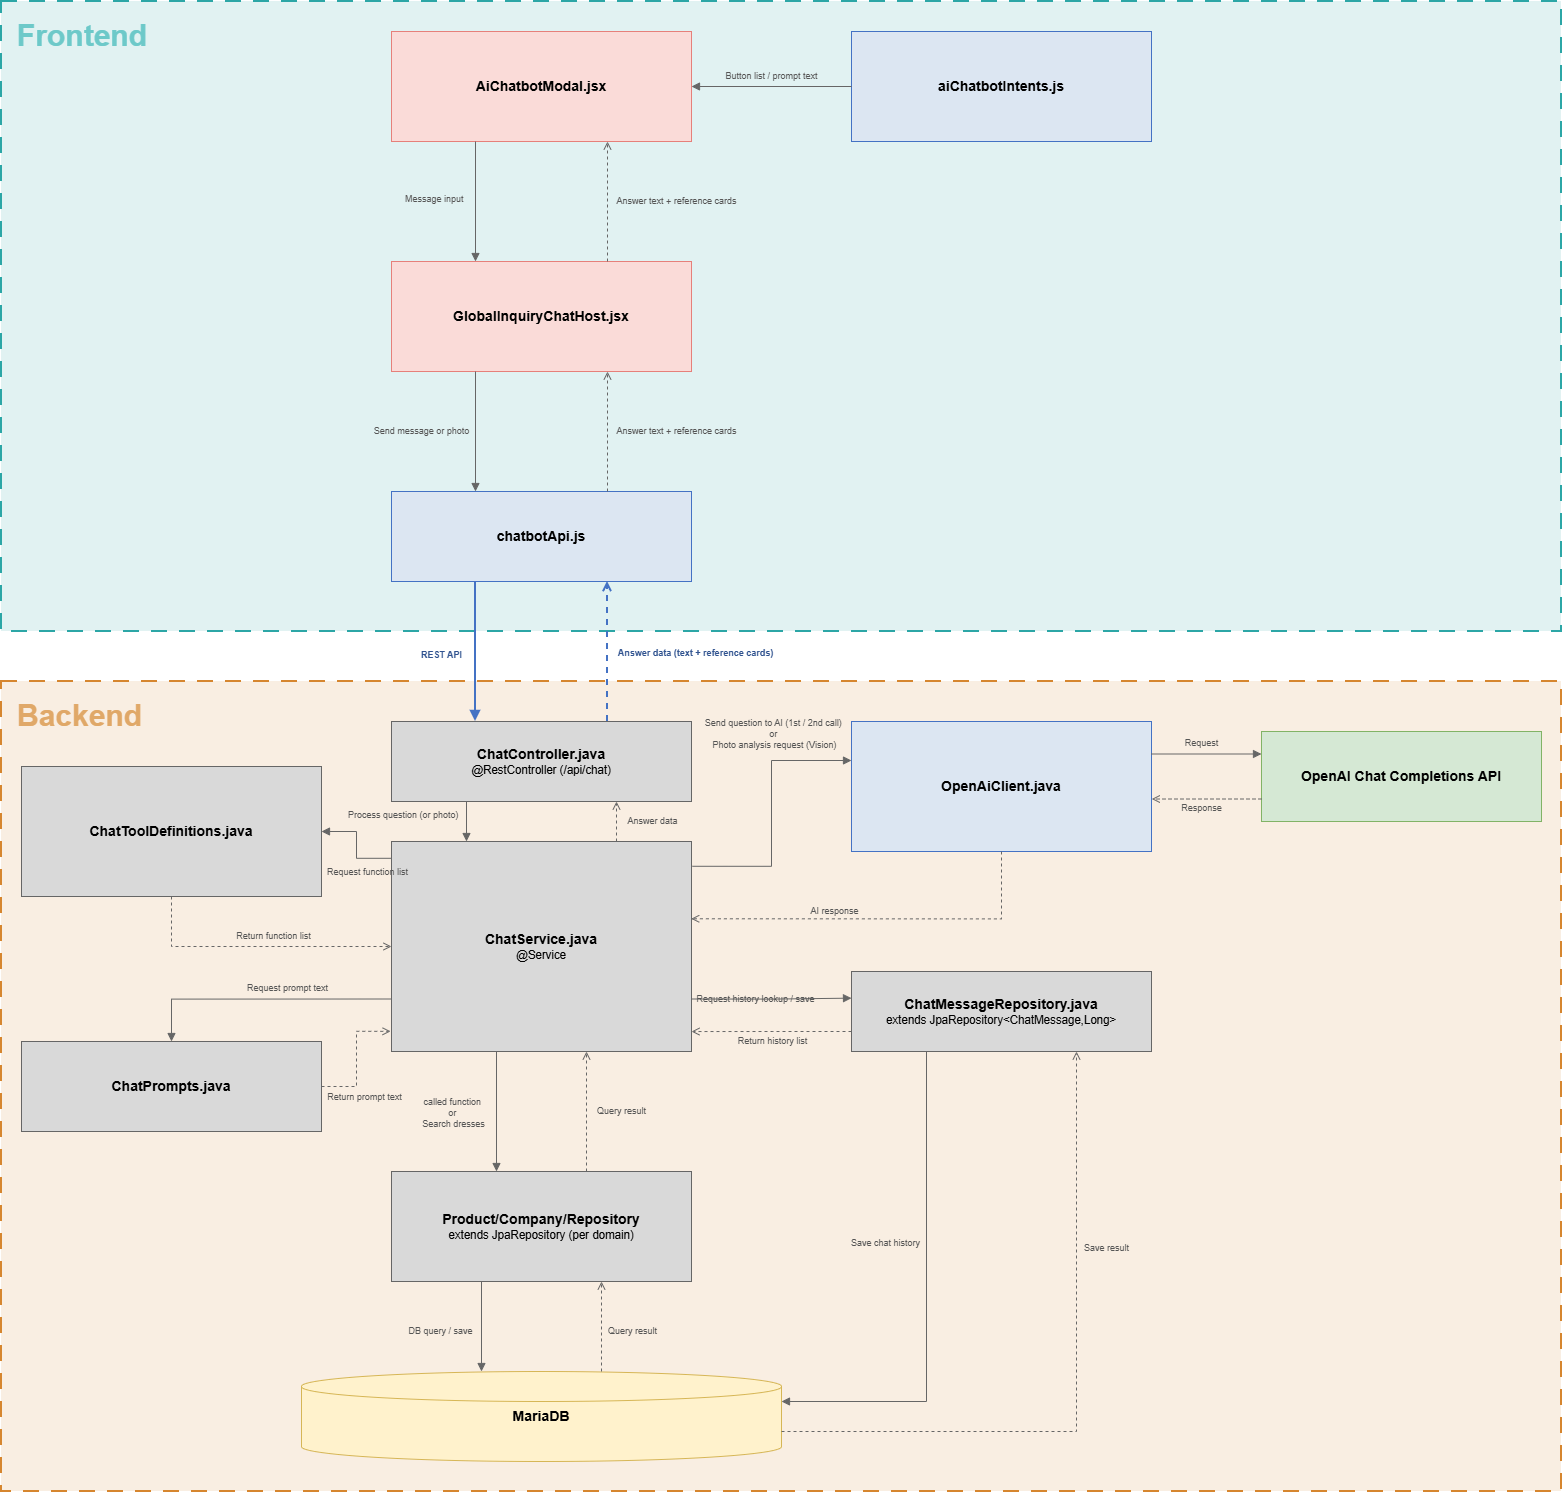

The diagram above was exported from draw.io. Its source (the exported page's mxGraphModel, read from the mxfile embedded in the PNG):
<mxGraphModel dx="2828" dy="1570" grid="0" gridSize="10" guides="1" tooltips="1" connect="1" arrows="1" fold="1" page="1" pageScale="1" pageWidth="1700" pageHeight="1600" math="0" shadow="0">
  <root>
    <mxCell id="0" />
    <mxCell id="1" parent="0" />
    <mxCell id="zone_fe" parent="1" style="rounded=0;dashed=1;dashPattern=8 6;fillColor=#2CA6A6;fillOpacity=14;strokeColor=#2CA6A6;strokeWidth=2;verticalAlign=top;align=left;spacingLeft=14;spacingTop=10;fontSize=16;fontStyle=1;fontColor=#6DC9C9;html=1;movable=0;resizable=0;rotatable=0;deletable=0;editable=0;locked=1;connectable=0;" value="&lt;font style=&quot;font-size: 30px;&quot;&gt;Frontend&lt;/font&gt;" vertex="1">
      <mxGeometry height="630" width="1560" x="70" y="55" as="geometry" />
    </mxCell>
    <mxCell id="zone_be" parent="1" style="rounded=0;dashed=1;dashPattern=8 6;fillColor=#D6862F;fillOpacity=14;strokeColor=#D6862F;strokeWidth=2;verticalAlign=top;align=left;spacingLeft=14;spacingTop=10;fontSize=16;fontStyle=1;fontColor=#E0A868;html=1;movable=0;resizable=0;rotatable=0;deletable=0;editable=0;locked=1;connectable=0;" value="&lt;font style=&quot;font-size: 30px;&quot;&gt;Backend&lt;/font&gt;" vertex="1">
      <mxGeometry height="810" width="1560" x="70" y="735" as="geometry" />
    </mxCell>
    <mxCell id="AiChatbotModal" parent="1" style="rounded=0;whiteSpace=wrap;html=1;fillColor=#FADBD8;strokeColor=#E6807A;align=center;verticalAlign=middle;spacingLeft=10;spacingRight=10;fontSize=12;" value="&lt;b style=&quot;font-size:14px&quot;&gt;AiChatbotModal.jsx&lt;/b&gt;" vertex="1">
      <mxGeometry height="110" width="300" x="460" y="85" as="geometry" />
    </mxCell>
    <mxCell id="aiChatbotIntents" parent="1" style="rounded=0;whiteSpace=wrap;html=1;fillColor=#DCE6F2;strokeColor=#4472C4;align=center;verticalAlign=middle;spacingLeft=10;spacingRight=10;fontSize=12;" value="&lt;b style=&quot;font-size:14px&quot;&gt;aiChatbotIntents.js&lt;/b&gt;" vertex="1">
      <mxGeometry height="110" width="300" x="920" y="85" as="geometry" />
    </mxCell>
    <mxCell id="GlobalInquiryChatHost" parent="1" style="rounded=0;whiteSpace=wrap;html=1;fillColor=#FADBD8;strokeColor=#E6807A;align=center;verticalAlign=middle;spacingLeft=10;spacingRight=10;fontSize=12;" value="&lt;b style=&quot;font-size:14px&quot;&gt;GlobalInquiryChatHost.jsx&lt;/b&gt;" vertex="1">
      <mxGeometry height="110" width="300" x="460" y="315" as="geometry" />
    </mxCell>
    <mxCell id="chatbotApi" parent="1" style="rounded=0;whiteSpace=wrap;html=1;fillColor=#DCE6F2;strokeColor=#4472C4;align=center;verticalAlign=middle;spacingLeft=10;spacingRight=10;fontSize=12;" value="&lt;b style=&quot;font-size:14px&quot;&gt;chatbotApi.js&lt;/b&gt;" vertex="1">
      <mxGeometry height="90" width="300" x="460" y="545" as="geometry" />
    </mxCell>
    <mxCell id="ChatController" parent="1" style="rounded=0;whiteSpace=wrap;html=1;fillColor=#D9D9D9;strokeColor=#666666;align=center;verticalAlign=middle;spacingLeft=10;spacingRight=10;fontSize=12;" value="&lt;b style=&quot;font-size:14px&quot;&gt;ChatController.java&lt;/b&gt;&lt;br&gt;&lt;font style=&quot;font-size:11.5px&quot;&gt;@RestController (/api/chat)&lt;/font&gt;" vertex="1">
      <mxGeometry height="80" width="300" x="460" y="775" as="geometry" />
    </mxCell>
    <mxCell id="ChatService" parent="1" style="rounded=0;whiteSpace=wrap;html=1;fillColor=#D9D9D9;strokeColor=#666666;align=center;verticalAlign=middle;spacingLeft=10;spacingRight=10;fontSize=12;" value="&lt;b style=&quot;font-size:14px&quot;&gt;ChatService.java&lt;/b&gt;&lt;br&gt;&lt;font style=&quot;font-size:11.5px&quot;&gt;@Service&lt;/font&gt;" vertex="1">
      <mxGeometry height="210" width="300" x="460" y="895" as="geometry" />
    </mxCell>
    <mxCell id="ChatToolDefinitions" parent="1" style="rounded=0;whiteSpace=wrap;html=1;fillColor=#D9D9D9;strokeColor=#666666;align=center;verticalAlign=middle;spacingLeft=10;spacingRight=10;fontSize=12;" value="&lt;b style=&quot;font-size:14px&quot;&gt;ChatToolDefinitions.java&lt;/b&gt;" vertex="1">
      <mxGeometry height="130" width="300" x="90" y="820" as="geometry" />
    </mxCell>
    <mxCell id="ChatPrompts" parent="1" style="rounded=0;whiteSpace=wrap;html=1;fillColor=#D9D9D9;strokeColor=#666666;align=center;verticalAlign=middle;spacingLeft=10;spacingRight=10;fontSize=12;" value="&lt;b style=&quot;font-size:14px&quot;&gt;ChatPrompts.java&lt;/b&gt;" vertex="1">
      <mxGeometry height="90" width="300" x="90" y="1095" as="geometry" />
    </mxCell>
    <mxCell id="DomainRepositories" parent="1" style="rounded=0;whiteSpace=wrap;html=1;fillColor=#D9D9D9;strokeColor=#666666;align=center;verticalAlign=middle;spacingLeft=10;spacingRight=10;fontSize=12;" value="&lt;b style=&quot;font-size:14px&quot;&gt;Product/Company/Repository&lt;/b&gt;&lt;br&gt;&lt;font style=&quot;font-size:11.5px&quot;&gt;extends JpaRepository (per domain)&lt;/font&gt;" vertex="1">
      <mxGeometry height="110" width="300" x="460" y="1225" as="geometry" />
    </mxCell>
    <mxCell id="ChatMessageRepository" parent="1" style="rounded=0;whiteSpace=wrap;html=1;fillColor=#D9D9D9;strokeColor=#666666;align=center;verticalAlign=middle;spacingLeft=10;spacingRight=10;fontSize=12;" value="&lt;b style=&quot;font-size:14px&quot;&gt;ChatMessageRepository.java&lt;/b&gt;&lt;br&gt;&lt;font style=&quot;font-size:11.5px&quot;&gt;extends JpaRepository&amp;lt;ChatMessage,Long&amp;gt;&lt;/font&gt;" vertex="1">
      <mxGeometry height="80" width="300" x="920" y="1025" as="geometry" />
    </mxCell>
    <mxCell id="OpenAiClient" parent="1" style="rounded=0;whiteSpace=wrap;html=1;fillColor=#DCE6F2;strokeColor=#4472C4;align=center;verticalAlign=middle;spacingLeft=10;spacingRight=10;fontSize=12;" value="&lt;b style=&quot;font-size:14px&quot;&gt;OpenAiClient.java&lt;/b&gt;" vertex="1">
      <mxGeometry height="130" width="300" x="920" y="775" as="geometry" />
    </mxCell>
    <mxCell id="OpenAiExternal" parent="1" style="rounded=0;whiteSpace=wrap;html=1;fillColor=#D5E8D4;strokeColor=#82B366;align=center;verticalAlign=middle;spacingLeft=10;spacingRight=10;fontSize=12;" value="&lt;b style=&quot;font-size:14px&quot;&gt;OpenAI Chat Completions API&lt;/b&gt;" vertex="1">
      <mxGeometry height="90" width="280" x="1330" y="785" as="geometry" />
    </mxCell>
    <mxCell id="DB" parent="1" style="shape=cylinder3;whiteSpace=wrap;html=1;fillColor=#FFF2CC;strokeColor=#D6B656;fontSize=13;align=center;" value="&lt;b style=&quot;font-size:14px&quot;&gt;MariaDB&lt;/b&gt;" vertex="1">
      <mxGeometry height="90" width="480" x="370" y="1425" as="geometry" />
    </mxCell>
    <mxCell id="e0" edge="1" parent="1" source="AiChatbotModal" style="endArrow=block;endFill=1;html=1;strokeColor=#666666;fontColor=#555555;edgeStyle=orthogonalEdgeStyle;rounded=0;jettySize=8;exitX=0.28;exitY=1;exitDx=0;exitDy=0;entryX=0.28;entryY=0;entryDx=0;entryDy=0;fontSize=9;labelBackgroundColor=none;" target="GlobalInquiryChatHost" value="Message input&amp;nbsp;">
      <mxGeometry relative="1" x="-0.0172" y="-40" as="geometry">
        <mxPoint as="offset" />
      </mxGeometry>
    </mxCell>
    <mxCell id="e1" edge="1" parent="1" source="GlobalInquiryChatHost" style="endArrow=open;endFill=1;dashed=1;html=1;strokeColor=#666666;fontColor=#555555;edgeStyle=orthogonalEdgeStyle;rounded=0;jettySize=8;exitX=0.72;exitY=0;exitDx=0;exitDy=0;entryX=0.72;entryY=1;entryDx=0;entryDy=0;fontSize=9;labelBackgroundColor=none;" target="AiChatbotModal" value="Answer text + reference cards">
      <mxGeometry relative="1" x="0.0085" y="-69" as="geometry">
        <mxPoint as="offset" />
      </mxGeometry>
    </mxCell>
    <mxCell id="e2" edge="1" parent="1" source="GlobalInquiryChatHost" style="endArrow=block;endFill=1;html=1;strokeColor=#666666;fontColor=#555555;edgeStyle=orthogonalEdgeStyle;rounded=0;jettySize=8;exitX=0.28;exitY=1;exitDx=0;exitDy=0;entryX=0.28;entryY=0;entryDx=0;entryDy=0;fontSize=9;labelBackgroundColor=none;" target="chatbotApi" value="Send message or photo">
      <mxGeometry relative="1" y="-54" as="geometry">
        <mxPoint as="offset" />
      </mxGeometry>
    </mxCell>
    <mxCell id="e3" edge="1" parent="1" source="chatbotApi" style="endArrow=open;endFill=1;dashed=1;html=1;strokeColor=#666666;fontColor=#555555;edgeStyle=orthogonalEdgeStyle;rounded=0;jettySize=8;exitX=0.72;exitY=0;exitDx=0;exitDy=0;entryX=0.72;entryY=1;entryDx=0;entryDy=0;fontSize=9;labelBackgroundColor=none;" target="GlobalInquiryChatHost" value="Answer text + reference cards">
      <mxGeometry relative="1" x="-0.0128" y="-69" as="geometry">
        <mxPoint as="offset" />
      </mxGeometry>
    </mxCell>
    <mxCell id="e4" edge="1" parent="1" source="chatbotApi" style="endArrow=block;endFill=1;html=1;strokeColor=#4472C4;fontColor=#2F528F;strokeWidth=2;fontStyle=1;edgeStyle=orthogonalEdgeStyle;rounded=0;jettySize=8;exitX=0.28;exitY=1;exitDx=0;exitDy=0;entryX=0.28;entryY=0;entryDx=0;entryDy=0;fontSize=9;labelBackgroundColor=none;" target="ChatController" value="REST API">
      <mxGeometry relative="1" x="0.055" y="-34" as="geometry">
        <mxPoint as="offset" />
      </mxGeometry>
    </mxCell>
    <mxCell id="e5" edge="1" parent="1" source="ChatController" style="endArrow=open;endFill=1;dashed=1;html=1;strokeColor=#4472C4;fontColor=#2F528F;strokeWidth=2;fontStyle=1;edgeStyle=orthogonalEdgeStyle;rounded=0;jettySize=8;exitX=0.72;exitY=0;exitDx=0;exitDy=0;entryX=0.72;entryY=1;entryDx=0;entryDy=0;fontSize=9;labelBackgroundColor=none;" target="chatbotApi" value="Answer data (text + reference cards)">
      <mxGeometry relative="1" x="-0.0403" y="-88" as="geometry">
        <mxPoint as="offset" />
      </mxGeometry>
    </mxCell>
    <mxCell id="e6" edge="1" parent="1" source="ChatController" style="endArrow=block;endFill=1;html=1;strokeColor=#666666;fontColor=#555555;edgeStyle=orthogonalEdgeStyle;rounded=0;jettySize=8;exitX=0.25;exitY=1;exitDx=0;exitDy=0;fontSize=9;labelBackgroundColor=none;entryX=0.25;entryY=0;entryDx=0;entryDy=0;" target="ChatService" value="Process question (or photo)&amp;nbsp;">
      <mxGeometry relative="1" x="-0.3165" y="-62" as="geometry">
        <mxPoint as="offset" />
        <mxPoint x="550" y="885" as="targetPoint" />
      </mxGeometry>
    </mxCell>
    <mxCell id="e7" edge="1" parent="1" source="ChatService" style="endArrow=open;endFill=1;dashed=1;html=1;strokeColor=#666666;fontColor=#555555;edgeStyle=orthogonalEdgeStyle;rounded=0;jettySize=8;exitX=0.75;exitY=0;exitDx=0;exitDy=0;entryX=0.75;entryY=1;entryDx=0;entryDy=0;fontSize=9;labelBackgroundColor=none;" target="ChatController" value="Answer data">
      <mxGeometry relative="1" x="-0.0165" y="-36" as="geometry">
        <mxPoint as="offset" />
      </mxGeometry>
    </mxCell>
    <mxCell id="e8a" edge="1" parent="1" source="ChatService" style="endArrow=block;endFill=1;html=1;strokeColor=#666666;fontColor=#555555;edgeStyle=orthogonalEdgeStyle;rounded=0;jettySize=8;exitX=0;exitY=0.08;exitDx=0;exitDy=0;entryX=1;entryY=0.5;entryDx=0;entryDy=0;fontSize=9;labelBackgroundColor=none;" target="ChatToolDefinitions" value="Request function list">
      <mxGeometry relative="1" x="-0.4876" y="14" as="geometry">
        <mxPoint as="offset" />
      </mxGeometry>
    </mxCell>
    <mxCell id="e8b" edge="1" parent="1" source="ChatToolDefinitions" style="endArrow=open;endFill=1;dashed=1;html=1;strokeColor=#666666;fontColor=#555555;edgeStyle=orthogonalEdgeStyle;rounded=0;jettySize=8;exitX=0.5;exitY=1;exitDx=0;exitDy=0;fontSize=9;labelBackgroundColor=none;entryX=0;entryY=0.5;entryDx=0;entryDy=0;" target="ChatService" value="Return function list">
      <mxGeometry relative="1" x="0.1321" y="11" as="geometry">
        <mxPoint y="1" as="offset" />
        <Array as="points">
          <mxPoint x="240" y="1000" />
        </Array>
        <mxPoint x="459.7" y="985.01" as="targetPoint" />
      </mxGeometry>
    </mxCell>
    <mxCell id="e9a" edge="1" parent="1" source="ChatService" style="endArrow=block;endFill=1;html=1;strokeColor=#666666;fontColor=#555555;edgeStyle=orthogonalEdgeStyle;rounded=0;jettySize=8;entryX=0.5;entryY=0;entryDx=0;entryDy=0;fontSize=9;labelBackgroundColor=none;exitX=0;exitY=0.75;exitDx=0;exitDy=0;" target="ChatPrompts" value="Request prompt text">
      <mxGeometry relative="1" x="-0.2025" y="-11" as="geometry">
        <mxPoint as="offset" />
        <mxPoint x="460" y="1038.01" as="sourcePoint" />
      </mxGeometry>
    </mxCell>
    <mxCell id="e9b" edge="1" parent="1" source="ChatPrompts" style="endArrow=open;endFill=1;dashed=1;html=1;strokeColor=#666666;fontColor=#555555;edgeStyle=orthogonalEdgeStyle;rounded=0;jettySize=8;exitX=1;exitY=0.5;exitDx=0;exitDy=0;entryX=-0.003;entryY=0.904;entryDx=0;entryDy=0;fontSize=9;labelBackgroundColor=none;entryPerimeter=0;" target="ChatService" value="Return prompt text">
      <mxGeometry relative="1" x="-0.4365" y="-15" as="geometry">
        <mxPoint x="-7" y="12" as="offset" />
      </mxGeometry>
    </mxCell>
    <mxCell id="e10a" edge="1" parent="1" source="ChatService" style="endArrow=block;endFill=1;html=1;strokeColor=#666666;fontColor=#555555;edgeStyle=orthogonalEdgeStyle;rounded=0;jettySize=8;exitX=1;exitY=0.75;exitDx=0;exitDy=0;entryX=0;entryY=0.333;entryDx=0;entryDy=0;fontSize=9;labelBackgroundColor=none;entryPerimeter=0;" target="ChatMessageRepository" value="Request history lookup / save">
      <mxGeometry relative="1" x="0.0057" y="12" as="geometry">
        <mxPoint x="-4" as="offset" />
      </mxGeometry>
    </mxCell>
    <mxCell id="e10b" edge="1" parent="1" source="ChatMessageRepository" style="endArrow=open;endFill=1;dashed=1;html=1;strokeColor=#666666;fontColor=#555555;edgeStyle=orthogonalEdgeStyle;rounded=0;jettySize=8;exitX=0;exitY=0.75;exitDx=0;exitDy=0;fontSize=9;labelBackgroundColor=none;" value="Return history list">
      <mxGeometry relative="1" x="-0.0122" y="10" as="geometry">
        <mxPoint x="1" as="offset" />
        <mxPoint x="760" y="1085.05" as="targetPoint" />
      </mxGeometry>
    </mxCell>
    <mxCell id="e11a" edge="1" parent="1" source="ChatService" style="endArrow=block;endFill=1;html=1;strokeColor=#666666;fontColor=#555555;edgeStyle=orthogonalEdgeStyle;rounded=0;jettySize=8;exitX=1.003;exitY=0.118;exitDx=0;exitDy=0;entryX=0;entryY=0.3;entryDx=0;entryDy=0;fontSize=9;labelBackgroundColor=none;exitPerimeter=0;" target="OpenAiClient" value="Send question to AI (1st / 2nd call)&amp;nbsp;&lt;div&gt;or&amp;nbsp;&lt;/div&gt;&lt;div&gt;Photo analysis request (Vision)&lt;/div&gt;">
      <mxGeometry relative="1" x="0.4156" y="26" as="geometry">
        <mxPoint as="offset" />
      </mxGeometry>
    </mxCell>
    <mxCell id="e11b" edge="1" parent="1" source="OpenAiClient" style="endArrow=open;endFill=1;dashed=1;html=1;strokeColor=#666666;fontColor=#555555;edgeStyle=orthogonalEdgeStyle;rounded=0;jettySize=8;exitX=0.5;exitY=1;exitDx=0;exitDy=0;entryX=0.999;entryY=0.368;entryDx=0;entryDy=0;fontSize=9;labelBackgroundColor=none;entryPerimeter=0;" target="ChatService" value="AI response">
      <mxGeometry relative="1" x="0.2394" y="-7" as="geometry">
        <mxPoint as="offset" />
      </mxGeometry>
    </mxCell>
    <mxCell id="e12a" edge="1" parent="1" source="OpenAiClient" style="endArrow=block;endFill=1;html=1;strokeColor=#666666;fontColor=#555555;edgeStyle=orthogonalEdgeStyle;rounded=0;jettySize=8;exitX=1;exitY=0.25;exitDx=0;exitDy=0;entryX=0;entryY=0.25;entryDx=0;entryDy=0;fontSize=9;labelBackgroundColor=none;" target="OpenAiExternal" value="Request">
      <mxGeometry relative="1" x="-0.0918" y="11" as="geometry">
        <mxPoint as="offset" />
      </mxGeometry>
    </mxCell>
    <mxCell id="e12b" edge="1" parent="1" source="OpenAiExternal" style="endArrow=open;endFill=1;dashed=1;html=1;strokeColor=#666666;fontColor=#555555;edgeStyle=orthogonalEdgeStyle;rounded=0;jettySize=8;exitX=0;exitY=0.75;exitDx=0;exitDy=0;fontSize=9;labelBackgroundColor=none;" value="Response">
      <mxGeometry relative="1" x="0.0994" y="9" as="geometry">
        <mxPoint as="offset" />
        <mxPoint x="1220.3" y="852.52" as="targetPoint" />
      </mxGeometry>
    </mxCell>
    <mxCell id="e13" edge="1" parent="1" source="ChatService" style="endArrow=block;endFill=1;html=1;strokeColor=#666666;fontColor=#555555;edgeStyle=orthogonalEdgeStyle;rounded=0;jettySize=8;exitX=0.35;exitY=1;exitDx=0;exitDy=0;entryX=0.35;entryY=0;entryDx=0;entryDy=0;fontSize=9;labelBackgroundColor=none;" target="DomainRepositories" value="called function&amp;nbsp;&lt;div&gt;or&amp;nbsp;&lt;/div&gt;&lt;div&gt;Search dresses&lt;/div&gt;">
      <mxGeometry relative="1" x="0.028" y="-43" as="geometry">
        <mxPoint as="offset" />
      </mxGeometry>
    </mxCell>
    <mxCell id="e13b" edge="1" parent="1" source="DomainRepositories" style="endArrow=open;endFill=1;dashed=1;html=1;strokeColor=#666666;fontColor=#555555;edgeStyle=orthogonalEdgeStyle;rounded=0;jettySize=8;exitX=0.65;exitY=0;exitDx=0;exitDy=0;entryX=0.65;entryY=1;entryDx=0;entryDy=0;fontSize=9;labelBackgroundColor=none;" target="ChatService" value="Query result">
      <mxGeometry relative="1" y="-35" as="geometry">
        <mxPoint as="offset" />
      </mxGeometry>
    </mxCell>
    <mxCell id="e15a" edge="1" parent="1" source="DomainRepositories" style="endArrow=block;endFill=1;html=1;strokeColor=#666666;fontColor=#555555;edgeStyle=orthogonalEdgeStyle;rounded=0;jettySize=8;exitX=0.3;exitY=1;exitDx=0;exitDy=0;fontSize=9;labelBackgroundColor=none;" value="DB query / save">
      <mxGeometry relative="1" x="0.116" y="-41" as="geometry">
        <mxPoint as="offset" />
        <mxPoint x="550" y="1425" as="targetPoint" />
      </mxGeometry>
    </mxCell>
    <mxCell id="e15b" edge="1" parent="1" style="endArrow=open;endFill=1;dashed=1;html=1;strokeColor=#666666;fontColor=#555555;edgeStyle=orthogonalEdgeStyle;rounded=0;jettySize=8;entryX=0.7;entryY=1;entryDx=0;entryDy=0;fontSize=9;labelBackgroundColor=none;" target="DomainRepositories" value="Query result">
      <mxGeometry relative="1" x="-0.116" y="-31" as="geometry">
        <mxPoint as="offset" />
        <mxPoint x="670" y="1425" as="sourcePoint" />
      </mxGeometry>
    </mxCell>
    <mxCell id="e16a" edge="1" parent="1" source="ChatMessageRepository" style="endArrow=block;endFill=1;html=1;strokeColor=#666666;fontColor=#555555;edgeStyle=orthogonalEdgeStyle;rounded=0;jettySize=8;exitX=0.25;exitY=1;exitDx=0;exitDy=0;entryX=1;entryY=0;entryDx=0;entryDy=30;fontSize=9;labelBackgroundColor=none;entryPerimeter=0;" target="DB" value="Save chat history">
      <mxGeometry relative="1" x="-0.2206" y="-41" as="geometry">
        <mxPoint as="offset" />
      </mxGeometry>
    </mxCell>
    <mxCell id="e16b" edge="1" parent="1" source="DB" style="endArrow=open;endFill=1;dashed=1;html=1;strokeColor=#666666;fontColor=#555555;edgeStyle=orthogonalEdgeStyle;rounded=0;jettySize=8;exitX=1;exitY=0;exitDx=0;exitDy=60;entryX=0.75;entryY=1;entryDx=0;entryDy=0;fontSize=9;labelBackgroundColor=none;exitPerimeter=0;" target="ChatMessageRepository" value="Save result">
      <mxGeometry relative="1" x="0.4183" y="-30" as="geometry">
        <mxPoint as="offset" />
      </mxGeometry>
    </mxCell>
    <mxCell id="e17" edge="1" parent="1" source="aiChatbotIntents" style="endArrow=block;endFill=1;html=1;strokeColor=#666666;fontColor=#555555;edgeStyle=orthogonalEdgeStyle;rounded=0;jettySize=8;exitX=0;exitY=0.5;exitDx=0;exitDy=0;entryX=1;entryY=0.5;entryDx=0;entryDy=0;fontSize=9;labelBackgroundColor=none;" target="AiChatbotModal" value="Button list / prompt text">
      <mxGeometry relative="1" y="-10" as="geometry">
        <mxPoint as="offset" />
      </mxGeometry>
    </mxCell>
  </root>
</mxGraphModel>